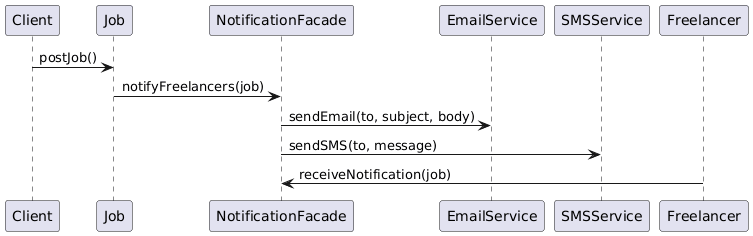

The diagram above was rendered by PlantUML. Its source (embedded in the PNG):
@startuml
Client -> Job : postJob()
Job -> NotificationFacade : notifyFreelancers(job)
NotificationFacade -> EmailService : sendEmail(to, subject, body)
NotificationFacade -> SMSService : sendSMS(to, message)
Freelancer -> NotificationFacade : receiveNotification(job)
@enduml